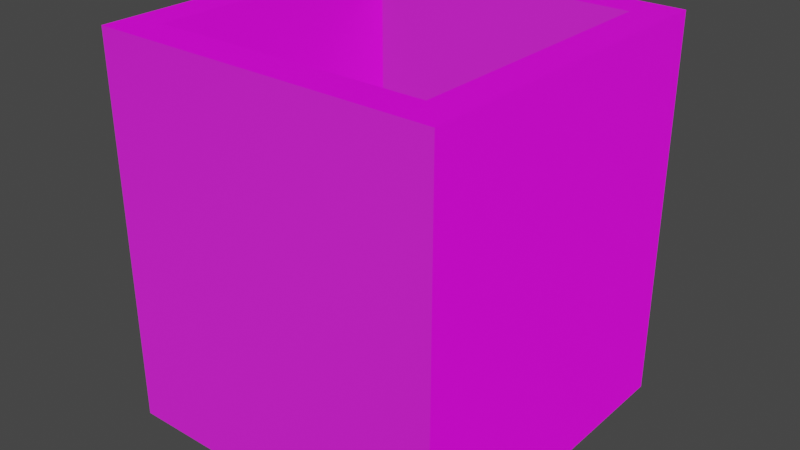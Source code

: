 # Source: incinerator_3.blend  (saved by Blender 2.80.75; exported with 4.5.12 LTS)
import bpy
from mathutils import Matrix  # noqa: F401  (used for matrix-valued properties, if any)

bpy.ops.wm.read_factory_settings(use_empty=True)
scene = bpy.context.scene
scene.name = 'Scene'

# ---- collections
col_collection = bpy.data.collections.new('Collection'); scene.collection.children.link(col_collection)

# ---- images (referenced by path relative to the original .blend; pixels are not part of the script)
import os
ASSET_DIR = os.environ.get("B2B_ASSET_DIR", "")  # directory of the original .blend (textures are referenced by path, not embedded)
HERE = os.path.dirname(os.path.abspath(__file__))  # packed textures are extracted next to this script under _unpacked/

def load_image(name, relpath, width, height, colorspace="sRGB"):
    """Load a texture the original file referenced (path relative to the .blend, or extracted next to this script)."""
    p = next((c for c in (os.path.join(HERE, relpath), os.path.join(ASSET_DIR, relpath)) if relpath and os.path.exists(c)), "")
    if p:
        img = bpy.data.images.load(p, check_existing=True)
        img.name = name
    else:  # same state as the original file: an image datablock whose file is absent (Cycles renders it pink)
        img = bpy.data.images.new(name, width, height)
        img.source = "FILE"
        img.filepath = "//" + (relpath or name)
    img.colorspace_settings.name = colorspace
    return img
img_incinerator_normal_png = load_image('incinerator_normal.png', 'incinerator_normal.png', 1024, 1024, 'sRGB')
img_incinerator_png = load_image('incinerator.png', 'incinerator.png', 1024, 1024, 'sRGB')

# ---- materials (node trees are filled in below, after node groups)
mat_material = bpy.data.materials.new('Material')
mat_material.alpha_threshold = 0.0
mat_material.use_transparent_shadow = False
mat_material.line_color = (0.0, 0.0, 0.0, 1.0)

# ---- material node trees
mat_material.use_nodes = True; mat_material.node_tree.nodes.clear()
_N = mat_material.node_tree.nodes; _L = mat_material.node_tree.links
n0 = _N.new('ShaderNodeOutputMaterial'); n0.name = 'Material Output'; n0.location = (300, 300)
n1 = _N.new('ShaderNodeBsdfPrincipled'); n1.name = 'Principled BSDF'; n1.location = (10, 300)
n1.distribution = 'GGX'
n1.subsurface_method = 'BURLEY'
n1.inputs[2].default_value = 0.4
n1.inputs[3].default_value = 1.45
n1.inputs[27].default_value = (0.0, 0.0, 0.0, 1.0)
n1.inputs[28].default_value = 1.0
n2 = _N.new('ShaderNodeTexImage'); n2.name = 'Image Texture.001'; n2.location = (-398, -157)
n2.image = img_incinerator_normal_png
n3 = _N.new('ShaderNodeTexImage'); n3.name = 'Image Texture'; n3.location = (-394, 127)
n3.image = img_incinerator_png
_L.new(n1.outputs[0], n0.inputs[0])
_L.new(n3.outputs[0], n1.inputs[0])
_L.new(n2.outputs[0], n1.inputs[5])
n0.is_active_output = True

# ---- world
world_world = bpy.data.worlds.new('World'); scene.world = world_world
world_world.use_nodes = True; world_world.node_tree.nodes.clear()
_N = world_world.node_tree.nodes; _L = world_world.node_tree.links
n0 = _N.new('ShaderNodeOutputWorld'); n0.name = 'World Output'; n0.location = (300, 300)
n1 = _N.new('ShaderNodeBackground'); n1.name = 'Background'; n1.location = (10, 300)
n1.inputs[0].default_value = (0.05088, 0.05088, 0.05088, 1.0)
_L.new(n1.outputs[0], n0.inputs[0])
n0.is_active_output = True
world_world.color = (0.05088, 0.05088, 0.05088)
world_world.use_sun_shadow = False
world_world.sun_shadow_jitter_overblur = 0.0

# ---- meshes
me_cube = bpy.data.meshes.new('Cube')
me_cube.from_pydata([(1.0, 1.0, 1.0), (1.0, 1.0, -1.0), (1.0, -1.0, 1.0), (1.0, -1.0, -1.0), (-1.0, 1.0, 1.0), (-1.0, 1.0, -1.0), (-1.0, -1.0, 1.0), (-1.0, -1.0, -1.0), (0.8, 0.8, 1.0), (0.8, 0.8, -1.0), (0.8, -0.8, 1.0), (0.8, -0.8, -1.0), (-0.8, 0.8, 1.0), (-0.8, 0.8, -1.0), (-0.8, -0.8, 1.0), (-0.8, -0.8, -1.0), (1.0, -1.0, 0.75), (-1.0, -1.0, 0.75), (-1.0, 1.0, 0.75), (-1.0, -1.0, 0.75), (1.0, 1.0, 0.75), (-1.0, 1.0, 0.75), (1.0, 1.0, 0.75), (1.0, -1.0, 0.75), (-1.0, 1.0, -1.25), (-1.0, -1.0, -1.25), (1.0, 1.0, -1.25), (1.0, -1.0, -1.25)], [(5, 24), (26, 1), (3, 27), (25, 7)], [(0, 2, 27, 26), (24, 4, 0, 26), (11, 15, 14, 10), (15, 13, 12, 14), (9, 11, 10, 8), (13, 9, 8, 12), (0, 4, 12, 8), (2, 0, 8, 10), (4, 6, 14, 12), (6, 2, 10, 14), (24, 25, 6, 4), (25, 27, 2, 6), (24, 26, 27, 25), (16, 3, 23, 2), (7, 17, 6, 19), (5, 18, 4, 21), (13, 15, 11, 9), (0, 22, 1, 20)])
_uv = me_cube.uv_layers.new(name='UVMap')
_uv.uv.foreach_set('vector', [0.2632, 0.0, 0.0, 6.419e-08, 6.274e-08, 0.3462, 0.2632, 0.3462, 0.5263, 0.3462, 0.5263, 0.0, 0.2632, 3.668e-08, 0.2632, 0.3462, 1.569e-08, 1.0, 0.2105, 1.0, 0.2105, 0.6923, 0.0, 0.6923, 0.5263, 0.9231, 0.7368, 0.9231, 0.7368, 0.6154, 0.5263, 0.6154, 0.9474, 0.6154, 0.7368, 0.6154, 0.7368, 0.9231, 0.9474, 0.9231, 0.4211, 0.6923, 0.2105, 0.6923, 0.2105, 1.0, 0.4211, 1.0, 0.7895, 0.3077, 0.5263, 0.3077, 0.5526, 0.3385, 0.7632, 0.3385, 0.7895, 0.6154, 0.7895, 0.3077, 0.7632, 0.3385, 0.7632, 0.5846, 0.5263, 0.3077, 0.5263, 0.6154, 0.5526, 0.5846, 0.5526, 0.3385, 0.5263, 0.6154, 0.7895, 0.6154, 0.7632, 0.5846, 0.5526, 0.5846, 0.5263, 0.3462, 0.2632, 0.3462, 0.2632, 0.6923, 0.5263, 0.6923, 0.2632, 0.3462, 0.0, 0.3462, 3.137e-08, 0.6923, 0.2632, 0.6923, 0.7895, 0.3077, 0.7895, 0.0, 0.5263, 4.585e-08, 0.5263, 0.3077, 0.0, 0.0, 0.0, 0.0, 0.0, 0.0, 0.0, 0.0, 0.0, 0.0, 0.0, 0.0, 0.0, 0.0, 0.0, 0.0, 0.0, 0.0, 0.0, 0.0, 0.0, 0.0, 0.0, 0.0, 0.7895, 0.2462, 1.0, 0.2462, 1.0, 0.0, 0.7895, 5.502e-08, 0.0, 0.0, 0.0, 0.0, 0.0, 0.0, 0.0, 0.0])
me_cube.materials.append(mat_material)
me_cube.use_remesh_preserve_volume = False
me_cube.use_remesh_preserve_attributes = False
me_cube.use_mirror_vertex_groups = False
me_cube.update()

# ---- objects
ob_cube = bpy.data.objects.new('Cube', me_cube)

# ---- transforms, parenting, visibility, modifiers, constraints
ob_cube.location = (0.0, 0.0, 0.0)
ob_cube.scale = (2.0, 2.0, 2.0)
ob_cube.lock_rotations_4d = False
ob_cube.empty_display_type = 'ARROWS'
ob_cube.lineart.crease_threshold = 0.0

# ---- collection membership
col_collection.objects.link(ob_cube)

# ---- scene / render settings (as saved in the file)
scene.frame_start = 1; scene.frame_end = 250; scene.frame_set(74)
scene.render.engine = 'BLENDER_EEVEE_NEXT'
scene.cycles.use_denoising = False
scene.cycles.samples = 128
scene.cycles.sampling_pattern = 'TABULATED_SOBOL'
scene.cycles.use_adaptive_sampling = False
scene.cycles.use_light_tree = False
scene.view_settings.view_transform = 'Filmic'
bpy.context.view_layer.update()

# ---- added for rendering (the .blend has no active camera and no usable light): camera, sun
cam_auto = bpy.data.cameras.new('AutoCamera')
cam_auto.lens = 50.0
cam_auto.sensor_width = 36.0
cam_auto.clip_end = 1000.0
ob_auto_camera = bpy.data.objects.new('AutoCamera', cam_auto)
scene.collection.objects.link(ob_auto_camera)
ob_auto_camera.location = (6.68791, -8.02549, 5.10033)
ob_auto_camera.rotation_euler = (1.09748, -7.21219e-08, 0.694738)
scene.camera = ob_auto_camera
light_auto_sun = bpy.data.lights.new('AutoSun', 'SUN')
light_auto_sun.energy = 3.0
light_auto_sun.angle = 0.0523599
ob_auto_sun = bpy.data.objects.new('AutoSun', light_auto_sun)
scene.collection.objects.link(ob_auto_sun)
ob_auto_sun.rotation_euler = (0.872665, 0.174533, 0.523599)
bpy.context.view_layer.update()
